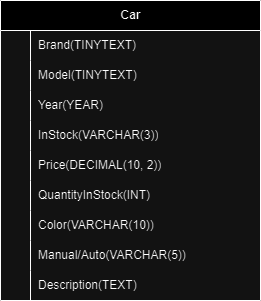

The diagram above was exported from draw.io. Its source (the exported page's mxGraphModel, read from the mxfile embedded in the PNG):
<mxGraphModel dx="1393" dy="797" grid="1" gridSize="10" guides="1" tooltips="1" connect="1" arrows="1" fold="1" page="1" pageScale="1" pageWidth="850" pageHeight="1100" math="0" shadow="0" extFonts="Permanent Marker^https://fonts.googleapis.com/css?family=Permanent+Marker">
  <root>
    <mxCell id="0" />
    <mxCell id="1" parent="0" />
    <mxCell id="dboUN0CmvW6YEgsS8_z0-5" value="Car" style="shape=table;startSize=30;container=1;collapsible=1;childLayout=tableLayout;fixedRows=1;rowLines=0;fontStyle=1;align=center;resizeLast=1;html=1;" vertex="1" parent="1">
      <mxGeometry x="340" y="340" width="260" height="300" as="geometry" />
    </mxCell>
    <mxCell id="dboUN0CmvW6YEgsS8_z0-9" value="" style="shape=tableRow;horizontal=0;startSize=0;swimlaneHead=0;swimlaneBody=0;fillColor=none;collapsible=0;dropTarget=0;points=[[0,0.5],[1,0.5]];portConstraint=eastwest;top=0;left=0;right=0;bottom=0;" vertex="1" parent="dboUN0CmvW6YEgsS8_z0-5">
      <mxGeometry y="30" width="260" height="30" as="geometry" />
    </mxCell>
    <mxCell id="dboUN0CmvW6YEgsS8_z0-10" value="" style="shape=partialRectangle;connectable=0;fillColor=none;top=0;left=0;bottom=0;right=0;editable=1;overflow=hidden;whiteSpace=wrap;html=1;" vertex="1" parent="dboUN0CmvW6YEgsS8_z0-9">
      <mxGeometry width="30" height="30" as="geometry">
        <mxRectangle width="30" height="30" as="alternateBounds" />
      </mxGeometry>
    </mxCell>
    <mxCell id="dboUN0CmvW6YEgsS8_z0-11" value="Brand(TINYTEXT)" style="shape=partialRectangle;connectable=0;fillColor=none;top=0;left=0;bottom=0;right=0;align=left;spacingLeft=6;overflow=hidden;whiteSpace=wrap;html=1;" vertex="1" parent="dboUN0CmvW6YEgsS8_z0-9">
      <mxGeometry x="30" width="230" height="30" as="geometry">
        <mxRectangle width="230" height="30" as="alternateBounds" />
      </mxGeometry>
    </mxCell>
    <mxCell id="dboUN0CmvW6YEgsS8_z0-12" value="" style="shape=tableRow;horizontal=0;startSize=0;swimlaneHead=0;swimlaneBody=0;fillColor=none;collapsible=0;dropTarget=0;points=[[0,0.5],[1,0.5]];portConstraint=eastwest;top=0;left=0;right=0;bottom=0;" vertex="1" parent="dboUN0CmvW6YEgsS8_z0-5">
      <mxGeometry y="60" width="260" height="30" as="geometry" />
    </mxCell>
    <mxCell id="dboUN0CmvW6YEgsS8_z0-13" value="" style="shape=partialRectangle;connectable=0;fillColor=none;top=0;left=0;bottom=0;right=0;editable=1;overflow=hidden;whiteSpace=wrap;html=1;" vertex="1" parent="dboUN0CmvW6YEgsS8_z0-12">
      <mxGeometry width="30" height="30" as="geometry">
        <mxRectangle width="30" height="30" as="alternateBounds" />
      </mxGeometry>
    </mxCell>
    <mxCell id="dboUN0CmvW6YEgsS8_z0-14" value="Model(TINYTEXT)" style="shape=partialRectangle;connectable=0;fillColor=none;top=0;left=0;bottom=0;right=0;align=left;spacingLeft=6;overflow=hidden;whiteSpace=wrap;html=1;" vertex="1" parent="dboUN0CmvW6YEgsS8_z0-12">
      <mxGeometry x="30" width="230" height="30" as="geometry">
        <mxRectangle width="230" height="30" as="alternateBounds" />
      </mxGeometry>
    </mxCell>
    <mxCell id="dboUN0CmvW6YEgsS8_z0-15" value="" style="shape=tableRow;horizontal=0;startSize=0;swimlaneHead=0;swimlaneBody=0;fillColor=none;collapsible=0;dropTarget=0;points=[[0,0.5],[1,0.5]];portConstraint=eastwest;top=0;left=0;right=0;bottom=0;" vertex="1" parent="dboUN0CmvW6YEgsS8_z0-5">
      <mxGeometry y="90" width="260" height="30" as="geometry" />
    </mxCell>
    <mxCell id="dboUN0CmvW6YEgsS8_z0-16" value="" style="shape=partialRectangle;connectable=0;fillColor=none;top=0;left=0;bottom=0;right=0;editable=1;overflow=hidden;whiteSpace=wrap;html=1;" vertex="1" parent="dboUN0CmvW6YEgsS8_z0-15">
      <mxGeometry width="30" height="30" as="geometry">
        <mxRectangle width="30" height="30" as="alternateBounds" />
      </mxGeometry>
    </mxCell>
    <mxCell id="dboUN0CmvW6YEgsS8_z0-17" value="Year(YEAR)" style="shape=partialRectangle;connectable=0;fillColor=none;top=0;left=0;bottom=0;right=0;align=left;spacingLeft=6;overflow=hidden;whiteSpace=wrap;html=1;" vertex="1" parent="dboUN0CmvW6YEgsS8_z0-15">
      <mxGeometry x="30" width="230" height="30" as="geometry">
        <mxRectangle width="230" height="30" as="alternateBounds" />
      </mxGeometry>
    </mxCell>
    <mxCell id="dboUN0CmvW6YEgsS8_z0-18" value="" style="shape=tableRow;horizontal=0;startSize=0;swimlaneHead=0;swimlaneBody=0;fillColor=none;collapsible=0;dropTarget=0;points=[[0,0.5],[1,0.5]];portConstraint=eastwest;top=0;left=0;right=0;bottom=0;" vertex="1" parent="dboUN0CmvW6YEgsS8_z0-5">
      <mxGeometry y="120" width="260" height="30" as="geometry" />
    </mxCell>
    <mxCell id="dboUN0CmvW6YEgsS8_z0-19" value="" style="shape=partialRectangle;connectable=0;fillColor=none;top=0;left=0;bottom=0;right=0;editable=1;overflow=hidden;whiteSpace=wrap;html=1;" vertex="1" parent="dboUN0CmvW6YEgsS8_z0-18">
      <mxGeometry width="30" height="30" as="geometry">
        <mxRectangle width="30" height="30" as="alternateBounds" />
      </mxGeometry>
    </mxCell>
    <mxCell id="dboUN0CmvW6YEgsS8_z0-20" value="InStock(VARCHAR(3))" style="shape=partialRectangle;connectable=0;fillColor=none;top=0;left=0;bottom=0;right=0;align=left;spacingLeft=6;overflow=hidden;whiteSpace=wrap;html=1;" vertex="1" parent="dboUN0CmvW6YEgsS8_z0-18">
      <mxGeometry x="30" width="230" height="30" as="geometry">
        <mxRectangle width="230" height="30" as="alternateBounds" />
      </mxGeometry>
    </mxCell>
    <mxCell id="dboUN0CmvW6YEgsS8_z0-21" value="" style="shape=tableRow;horizontal=0;startSize=0;swimlaneHead=0;swimlaneBody=0;fillColor=none;collapsible=0;dropTarget=0;points=[[0,0.5],[1,0.5]];portConstraint=eastwest;top=0;left=0;right=0;bottom=0;" vertex="1" parent="dboUN0CmvW6YEgsS8_z0-5">
      <mxGeometry y="150" width="260" height="30" as="geometry" />
    </mxCell>
    <mxCell id="dboUN0CmvW6YEgsS8_z0-22" value="" style="shape=partialRectangle;connectable=0;fillColor=none;top=0;left=0;bottom=0;right=0;editable=1;overflow=hidden;whiteSpace=wrap;html=1;" vertex="1" parent="dboUN0CmvW6YEgsS8_z0-21">
      <mxGeometry width="30" height="30" as="geometry">
        <mxRectangle width="30" height="30" as="alternateBounds" />
      </mxGeometry>
    </mxCell>
    <mxCell id="dboUN0CmvW6YEgsS8_z0-23" value="Price(DECIMAL(10, 2))" style="shape=partialRectangle;connectable=0;fillColor=none;top=0;left=0;bottom=0;right=0;align=left;spacingLeft=6;overflow=hidden;whiteSpace=wrap;html=1;" vertex="1" parent="dboUN0CmvW6YEgsS8_z0-21">
      <mxGeometry x="30" width="230" height="30" as="geometry">
        <mxRectangle width="230" height="30" as="alternateBounds" />
      </mxGeometry>
    </mxCell>
    <mxCell id="dboUN0CmvW6YEgsS8_z0-24" value="" style="shape=tableRow;horizontal=0;startSize=0;swimlaneHead=0;swimlaneBody=0;fillColor=none;collapsible=0;dropTarget=0;points=[[0,0.5],[1,0.5]];portConstraint=eastwest;top=0;left=0;right=0;bottom=0;" vertex="1" parent="dboUN0CmvW6YEgsS8_z0-5">
      <mxGeometry y="180" width="260" height="30" as="geometry" />
    </mxCell>
    <mxCell id="dboUN0CmvW6YEgsS8_z0-25" value="" style="shape=partialRectangle;connectable=0;fillColor=none;top=0;left=0;bottom=0;right=0;editable=1;overflow=hidden;whiteSpace=wrap;html=1;" vertex="1" parent="dboUN0CmvW6YEgsS8_z0-24">
      <mxGeometry width="30" height="30" as="geometry">
        <mxRectangle width="30" height="30" as="alternateBounds" />
      </mxGeometry>
    </mxCell>
    <mxCell id="dboUN0CmvW6YEgsS8_z0-26" value="QuantityInStock(INT)" style="shape=partialRectangle;connectable=0;fillColor=none;top=0;left=0;bottom=0;right=0;align=left;spacingLeft=6;overflow=hidden;whiteSpace=wrap;html=1;" vertex="1" parent="dboUN0CmvW6YEgsS8_z0-24">
      <mxGeometry x="30" width="230" height="30" as="geometry">
        <mxRectangle width="230" height="30" as="alternateBounds" />
      </mxGeometry>
    </mxCell>
    <mxCell id="dboUN0CmvW6YEgsS8_z0-27" value="" style="shape=tableRow;horizontal=0;startSize=0;swimlaneHead=0;swimlaneBody=0;fillColor=none;collapsible=0;dropTarget=0;points=[[0,0.5],[1,0.5]];portConstraint=eastwest;top=0;left=0;right=0;bottom=0;" vertex="1" parent="dboUN0CmvW6YEgsS8_z0-5">
      <mxGeometry y="210" width="260" height="30" as="geometry" />
    </mxCell>
    <mxCell id="dboUN0CmvW6YEgsS8_z0-28" value="" style="shape=partialRectangle;connectable=0;fillColor=none;top=0;left=0;bottom=0;right=0;editable=1;overflow=hidden;whiteSpace=wrap;html=1;" vertex="1" parent="dboUN0CmvW6YEgsS8_z0-27">
      <mxGeometry width="30" height="30" as="geometry">
        <mxRectangle width="30" height="30" as="alternateBounds" />
      </mxGeometry>
    </mxCell>
    <mxCell id="dboUN0CmvW6YEgsS8_z0-29" value="Color(VARCHAR(10))" style="shape=partialRectangle;connectable=0;fillColor=none;top=0;left=0;bottom=0;right=0;align=left;spacingLeft=6;overflow=hidden;whiteSpace=wrap;html=1;" vertex="1" parent="dboUN0CmvW6YEgsS8_z0-27">
      <mxGeometry x="30" width="230" height="30" as="geometry">
        <mxRectangle width="230" height="30" as="alternateBounds" />
      </mxGeometry>
    </mxCell>
    <mxCell id="dboUN0CmvW6YEgsS8_z0-30" value="" style="shape=tableRow;horizontal=0;startSize=0;swimlaneHead=0;swimlaneBody=0;fillColor=none;collapsible=0;dropTarget=0;points=[[0,0.5],[1,0.5]];portConstraint=eastwest;top=0;left=0;right=0;bottom=0;" vertex="1" parent="dboUN0CmvW6YEgsS8_z0-5">
      <mxGeometry y="240" width="260" height="30" as="geometry" />
    </mxCell>
    <mxCell id="dboUN0CmvW6YEgsS8_z0-31" value="" style="shape=partialRectangle;connectable=0;fillColor=none;top=0;left=0;bottom=0;right=0;editable=1;overflow=hidden;whiteSpace=wrap;html=1;" vertex="1" parent="dboUN0CmvW6YEgsS8_z0-30">
      <mxGeometry width="30" height="30" as="geometry">
        <mxRectangle width="30" height="30" as="alternateBounds" />
      </mxGeometry>
    </mxCell>
    <mxCell id="dboUN0CmvW6YEgsS8_z0-32" value="Manual/Auto(VARCHAR(5))" style="shape=partialRectangle;connectable=0;fillColor=none;top=0;left=0;bottom=0;right=0;align=left;spacingLeft=6;overflow=hidden;whiteSpace=wrap;html=1;" vertex="1" parent="dboUN0CmvW6YEgsS8_z0-30">
      <mxGeometry x="30" width="230" height="30" as="geometry">
        <mxRectangle width="230" height="30" as="alternateBounds" />
      </mxGeometry>
    </mxCell>
    <mxCell id="dboUN0CmvW6YEgsS8_z0-70" value="" style="shape=tableRow;horizontal=0;startSize=0;swimlaneHead=0;swimlaneBody=0;fillColor=none;collapsible=0;dropTarget=0;points=[[0,0.5],[1,0.5]];portConstraint=eastwest;top=0;left=0;right=0;bottom=0;" vertex="1" parent="dboUN0CmvW6YEgsS8_z0-5">
      <mxGeometry y="270" width="260" height="30" as="geometry" />
    </mxCell>
    <mxCell id="dboUN0CmvW6YEgsS8_z0-71" value="" style="shape=partialRectangle;connectable=0;fillColor=none;top=0;left=0;bottom=0;right=0;editable=1;overflow=hidden;whiteSpace=wrap;html=1;" vertex="1" parent="dboUN0CmvW6YEgsS8_z0-70">
      <mxGeometry width="30" height="30" as="geometry">
        <mxRectangle width="30" height="30" as="alternateBounds" />
      </mxGeometry>
    </mxCell>
    <mxCell id="dboUN0CmvW6YEgsS8_z0-72" value="Description(TEXT)" style="shape=partialRectangle;connectable=0;fillColor=none;top=0;left=0;bottom=0;right=0;align=left;spacingLeft=6;overflow=hidden;whiteSpace=wrap;html=1;" vertex="1" parent="dboUN0CmvW6YEgsS8_z0-70">
      <mxGeometry x="30" width="230" height="30" as="geometry">
        <mxRectangle width="230" height="30" as="alternateBounds" />
      </mxGeometry>
    </mxCell>
  </root>
</mxGraphModel>